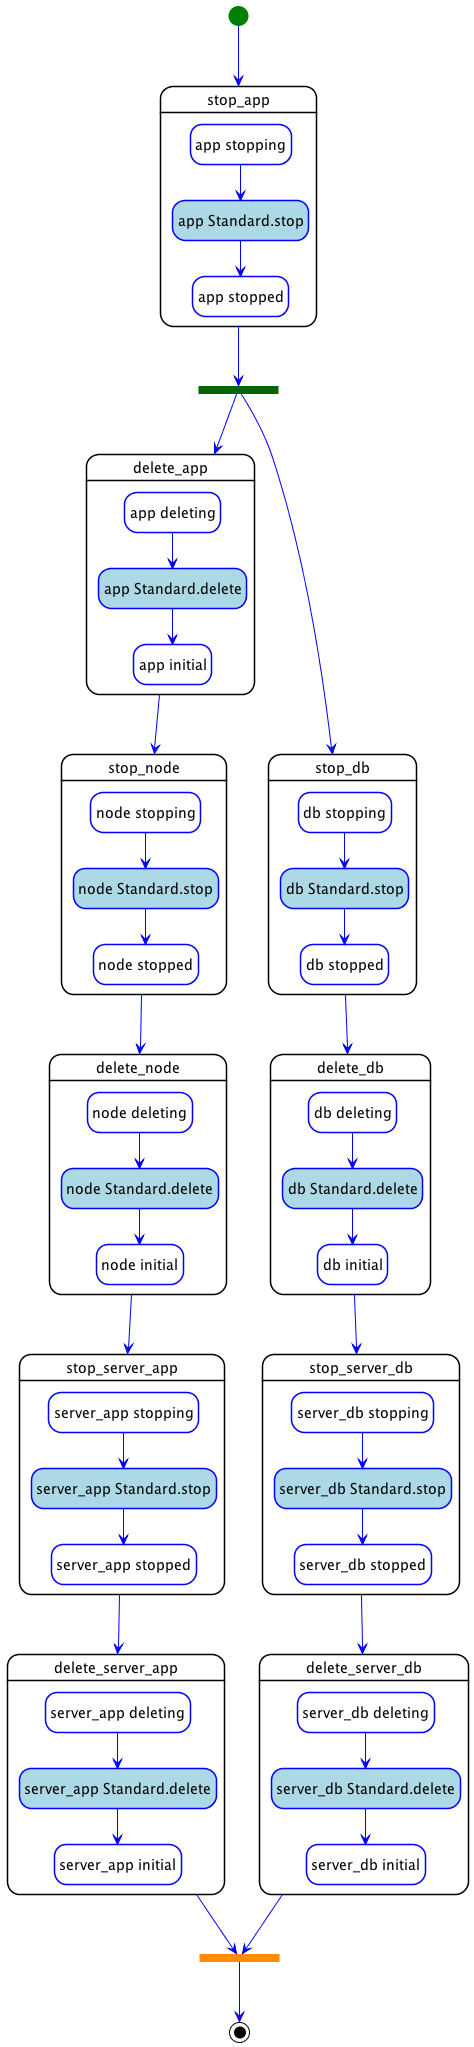

The diagram above was rendered by PlantUML. Its source (embedded in the PNG):
@startuml
hide empty description
skinparam shadowing false
skinparam state {
  ArrowColor blue
  BorderColor blue
  EndColor black
  StartColor green
  BackGroundColor<< step >> white
  BorderColor<< step >> black
  BackGroundColor<< delegate >> lightgrey
  BackGroundColor<< set_state >> white
  BackGroundColor<< call_operation >> lightblue
  BackGroundColor<< inline >> white
}
skinparam ActivityBarColor<<fork>> DarkGreen
skinparam ActivityBarColor<<join>> DarkOrange

state "stop_app" as step_parallel_undeploy_stop_app << step >> {
  state "app stopping" as step_parallel_undeploy_stop_app_app_stopping << set_state >>
  state "app Standard.stop" as step_parallel_undeploy_stop_app_app_Standard.stop << call_operation >>
  state "app stopped" as step_parallel_undeploy_stop_app_app_stopped << set_state >>
  step_parallel_undeploy_stop_app_app_stopping --> step_parallel_undeploy_stop_app_app_Standard.stop
  step_parallel_undeploy_stop_app_app_Standard.stop --> step_parallel_undeploy_stop_app_app_stopped
}
state "delete_app" as step_parallel_undeploy_delete_app << step >> {
  state "app deleting" as step_parallel_undeploy_delete_app_app_deleting << set_state >>
  state "app Standard.delete" as step_parallel_undeploy_delete_app_app_Standard.delete << call_operation >>
  state "app initial" as step_parallel_undeploy_delete_app_app_initial << set_state >>
  step_parallel_undeploy_delete_app_app_deleting --> step_parallel_undeploy_delete_app_app_Standard.delete
  step_parallel_undeploy_delete_app_app_Standard.delete --> step_parallel_undeploy_delete_app_app_initial
}
state "stop_node" as step_parallel_undeploy_stop_node << step >> {
  state "node stopping" as step_parallel_undeploy_stop_node_node_stopping << set_state >>
  state "node Standard.stop" as step_parallel_undeploy_stop_node_node_Standard.stop << call_operation >>
  state "node stopped" as step_parallel_undeploy_stop_node_node_stopped << set_state >>
  step_parallel_undeploy_stop_node_node_stopping --> step_parallel_undeploy_stop_node_node_Standard.stop
  step_parallel_undeploy_stop_node_node_Standard.stop --> step_parallel_undeploy_stop_node_node_stopped
}
state "delete_node" as step_parallel_undeploy_delete_node << step >> {
  state "node deleting" as step_parallel_undeploy_delete_node_node_deleting << set_state >>
  state "node Standard.delete" as step_parallel_undeploy_delete_node_node_Standard.delete << call_operation >>
  state "node initial" as step_parallel_undeploy_delete_node_node_initial << set_state >>
  step_parallel_undeploy_delete_node_node_deleting --> step_parallel_undeploy_delete_node_node_Standard.delete
  step_parallel_undeploy_delete_node_node_Standard.delete --> step_parallel_undeploy_delete_node_node_initial
}
state "stop_db" as step_parallel_undeploy_stop_db << step >> {
  state "db stopping" as step_parallel_undeploy_stop_db_db_stopping << set_state >>
  state "db Standard.stop" as step_parallel_undeploy_stop_db_db_Standard.stop << call_operation >>
  state "db stopped" as step_parallel_undeploy_stop_db_db_stopped << set_state >>
  step_parallel_undeploy_stop_db_db_stopping --> step_parallel_undeploy_stop_db_db_Standard.stop
  step_parallel_undeploy_stop_db_db_Standard.stop --> step_parallel_undeploy_stop_db_db_stopped
}
state "delete_db" as step_parallel_undeploy_delete_db << step >> {
  state "db deleting" as step_parallel_undeploy_delete_db_db_deleting << set_state >>
  state "db Standard.delete" as step_parallel_undeploy_delete_db_db_Standard.delete << call_operation >>
  state "db initial" as step_parallel_undeploy_delete_db_db_initial << set_state >>
  step_parallel_undeploy_delete_db_db_deleting --> step_parallel_undeploy_delete_db_db_Standard.delete
  step_parallel_undeploy_delete_db_db_Standard.delete --> step_parallel_undeploy_delete_db_db_initial
}
state "stop_server_app" as step_parallel_undeploy_stop_server_app << step >> {
  state "server_app stopping" as step_parallel_undeploy_stop_server_app_server_app_stopping << set_state >>
  state "server_app Standard.stop" as step_parallel_undeploy_stop_server_app_server_app_Standard.stop << call_operation >>
  state "server_app stopped" as step_parallel_undeploy_stop_server_app_server_app_stopped << set_state >>
  step_parallel_undeploy_stop_server_app_server_app_stopping --> step_parallel_undeploy_stop_server_app_server_app_Standard.stop
  step_parallel_undeploy_stop_server_app_server_app_Standard.stop --> step_parallel_undeploy_stop_server_app_server_app_stopped
}
state "delete_server_app" as step_parallel_undeploy_delete_server_app << step >> {
  state "server_app deleting" as step_parallel_undeploy_delete_server_app_server_app_deleting << set_state >>
  state "server_app Standard.delete" as step_parallel_undeploy_delete_server_app_server_app_Standard.delete << call_operation >>
  state "server_app initial" as step_parallel_undeploy_delete_server_app_server_app_initial << set_state >>
  step_parallel_undeploy_delete_server_app_server_app_deleting --> step_parallel_undeploy_delete_server_app_server_app_Standard.delete
  step_parallel_undeploy_delete_server_app_server_app_Standard.delete --> step_parallel_undeploy_delete_server_app_server_app_initial
}
state "stop_server_db" as step_parallel_undeploy_stop_server_db << step >> {
  state "server_db stopping" as step_parallel_undeploy_stop_server_db_server_db_stopping << set_state >>
  state "server_db Standard.stop" as step_parallel_undeploy_stop_server_db_server_db_Standard.stop << call_operation >>
  state "server_db stopped" as step_parallel_undeploy_stop_server_db_server_db_stopped << set_state >>
  step_parallel_undeploy_stop_server_db_server_db_stopping --> step_parallel_undeploy_stop_server_db_server_db_Standard.stop
  step_parallel_undeploy_stop_server_db_server_db_Standard.stop --> step_parallel_undeploy_stop_server_db_server_db_stopped
}
state "delete_server_db" as step_parallel_undeploy_delete_server_db << step >> {
  state "server_db deleting" as step_parallel_undeploy_delete_server_db_server_db_deleting << set_state >>
  state "server_db Standard.delete" as step_parallel_undeploy_delete_server_db_server_db_Standard.delete << call_operation >>
  state "server_db initial" as step_parallel_undeploy_delete_server_db_server_db_initial << set_state >>
  step_parallel_undeploy_delete_server_db_server_db_deleting --> step_parallel_undeploy_delete_server_db_server_db_Standard.delete
  step_parallel_undeploy_delete_server_db_server_db_Standard.delete --> step_parallel_undeploy_delete_server_db_server_db_initial
}
state step_parallel_undeploy_stop_app_fork <<fork>>
step_parallel_undeploy_stop_app --> step_parallel_undeploy_stop_app_fork
step_parallel_undeploy_stop_app_fork --> step_parallel_undeploy_delete_app
step_parallel_undeploy_stop_app_fork --> step_parallel_undeploy_stop_db
step_parallel_undeploy_delete_app --> step_parallel_undeploy_stop_node
step_parallel_undeploy_stop_node --> step_parallel_undeploy_delete_node
step_parallel_undeploy_delete_node --> step_parallel_undeploy_stop_server_app
step_parallel_undeploy_stop_db --> step_parallel_undeploy_delete_db
step_parallel_undeploy_delete_db --> step_parallel_undeploy_stop_server_db
step_parallel_undeploy_stop_server_app --> step_parallel_undeploy_delete_server_app
step_parallel_undeploy_stop_server_db --> step_parallel_undeploy_delete_server_db
[*] --> step_parallel_undeploy_stop_app
state parallel_undeploy_join <<join>>
parallel_undeploy_join --> [*]
step_parallel_undeploy_delete_server_app --> parallel_undeploy_join
step_parallel_undeploy_delete_server_db --> parallel_undeploy_join
@enduml